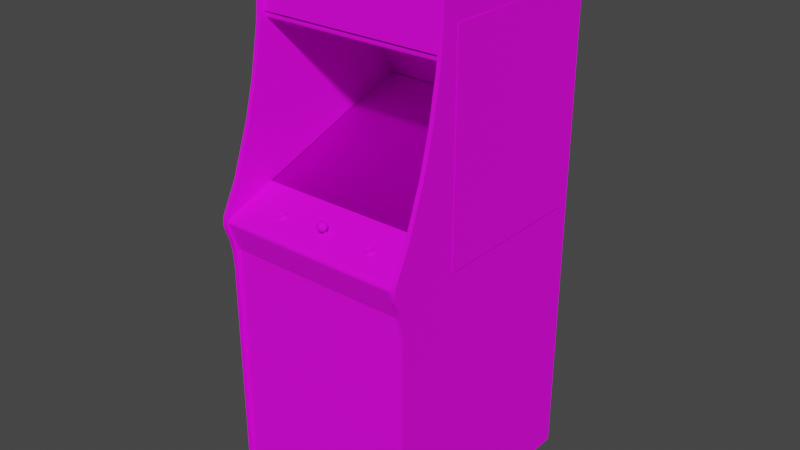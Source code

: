 # Source: bosco.blend  (saved by Blender 2.93.20; exported with 4.5.12 LTS)
import bpy
from mathutils import Matrix  # noqa: F401  (used for matrix-valued properties, if any)

bpy.ops.wm.read_factory_settings(use_empty=True)
scene = bpy.context.scene
scene.name = 'Scene'

# ---- images (referenced by path relative to the original .blend; pixels are not part of the script)
import os
ASSET_DIR = os.environ.get("B2B_ASSET_DIR", "")  # directory of the original .blend (textures are referenced by path, not embedded)
HERE = os.path.dirname(os.path.abspath(__file__))  # packed textures are extracted next to this script under _unpacked/

def load_image(name, relpath, width, height, colorspace="sRGB"):
    """Load a texture the original file referenced (path relative to the .blend, or extracted next to this script)."""
    p = next((c for c in (os.path.join(HERE, relpath), os.path.join(ASSET_DIR, relpath)) if relpath and os.path.exists(c)), "")
    if p:
        img = bpy.data.images.load(p, check_existing=True)
        img.name = name
    else:  # same state as the original file: an image datablock whose file is absent (Cycles renders it pink)
        img = bpy.data.images.new(name, width, height)
        img.source = "FILE"
        img.filepath = "//" + (relpath or name)
    img.colorspace_settings.name = colorspace
    return img
img_boscomarqueemap_tiff = load_image('boscomarqueemap.TIFF', 'boscomarqueemap.TIFF', 1024, 1024, 'sRGB')
img_boscoglassa_tiff = load_image('boscoglassa.TIFF', 'boscoglassa.TIFF', 1024, 1024, 'sRGB')
img_boscobezelmap_tiff = load_image('boscobezelmap.TIFF', 'boscobezelmap.TIFF', 1024, 1024, 'sRGB')
img_boscotexturemap_tiff = load_image('boscotexturemap.TIFF', 'boscotexturemap.TIFF', 1024, 1024, 'sRGB')

# ---- materials (node trees are filled in below, after node groups)
mat_boscomarquee = bpy.data.materials.new('boscomarquee')
mat_boscomarquee.use_transparent_shadow = False
mat_boscomarquee.roughness = 0.8539
mat_boscomarquee.specular_intensity = 0.1765
mat_boscoglass = bpy.data.materials.new('boscoglass')
mat_boscoglass.use_transparent_shadow = False
mat_boscoglass.roughness = 0.8807
mat_boscoglass.specular_intensity = 0.0
mat_boscobezel = bpy.data.materials.new('boscobezel')
mat_boscobezel.use_transparent_shadow = False
mat_boscobezel.roughness = 0.8807
mat_boscobezel.specular_intensity = 0.0
mat_boscotexture = bpy.data.materials.new('boscotexture')
mat_boscotexture.use_transparent_shadow = False
mat_boscotexture.roughness = 0.8539
mat_boscotexture.specular_intensity = 0.1765

# ---- node groups
ng_auto_smooth = bpy.data.node_groups.new('Auto Smooth', 'GeometryNodeTree')
_s = ng_auto_smooth.interface.new_socket(name='Geometry', in_out='OUTPUT', socket_type='NodeSocketGeometry')
_s = ng_auto_smooth.interface.new_socket(name='Geometry', in_out='INPUT', socket_type='NodeSocketGeometry')
_s = ng_auto_smooth.interface.new_socket(name='Angle', in_out='INPUT', socket_type='NodeSocketFloat')
_s.subtype = 'ANGLE'
_s.min_value = 0.0
_s.max_value = 3.142
ng_auto_smooth.is_modifier = True
_N = ng_auto_smooth.nodes; _L = ng_auto_smooth.links
n0 = _N.new('NodeGroupOutput'); n0.name = 'Group Output'; n0.location = (480, -100)
n1 = _N.new('NodeGroupInput'); n1.name = 'Group Input'; n1.location = (-420, -300)
n2 = _N.new('NodeGroupInput'); n2.name = 'Group Input.001'; n2.location = (-60, -100)
n3 = _N.new('GeometryNodeSetShadeSmooth'); n3.name = 'Set Shade Smooth'; n3.location = (120, -100)
n3.domain = 'EDGE'
n4 = _N.new('GeometryNodeSetShadeSmooth'); n4.name = 'Set Shade Smooth.001'; n4.location = (300, -100)
n5 = _N.new('GeometryNodeInputMeshEdgeAngle'); n5.name = 'Edge Angle'; n5.location = (-420, -220)
n6 = _N.new('GeometryNodeInputEdgeSmooth'); n6.name = 'Is Edge Smooth'; n6.location = (-60, -160)
n7 = _N.new('GeometryNodeInputShadeSmooth'); n7.name = 'Is Face Smooth'; n7.location = (-240, -340)
n8 = _N.new('FunctionNodeBooleanMath'); n8.name = 'Boolean Math'; n8.location = (-60, -220)
n9 = _N.new('FunctionNodeCompare'); n9.name = 'Compare'; n9.location = (-240, -180)
n9.operation = 'LESS_EQUAL'
_L.new(n5.outputs[0], n9.inputs[0])
_L.new(n4.outputs[0], n0.inputs[0])
_L.new(n1.outputs[1], n9.inputs[1])
_L.new(n9.outputs[0], n8.inputs[0])
_L.new(n7.outputs[0], n8.inputs[1])
_L.new(n2.outputs[0], n3.inputs[0])
_L.new(n6.outputs[0], n3.inputs[1])
_L.new(n3.outputs[0], n4.inputs[0])
_L.new(n8.outputs[0], n3.inputs[2])
n0.is_active_output = True

# ---- material node trees
mat_boscomarquee.use_nodes = True; mat_boscomarquee.node_tree.nodes.clear()
_N = mat_boscomarquee.node_tree.nodes; _L = mat_boscomarquee.node_tree.links
n0 = _N.new('ShaderNodeBsdfPrincipled'); n0.name = 'Principled BSDF'; n0.location = (10, 300)
n0.distribution = 'GGX'
n0.subsurface_method = 'BURLEY'
n0.inputs[2].default_value = 0.8539
n0.inputs[3].default_value = 1.45
n0.inputs[13].default_value = 0.1765
n0.inputs[27].default_value = (0.0, 0.0, 0.0, 1.0)
n0.inputs[28].default_value = 1.0
n1 = _N.new('ShaderNodeOutputMaterial'); n1.name = 'Material Output'; n1.location = (300, 300)
n2 = _N.new('ShaderNodeTexImage'); n2.name = 'Image Texture'; n2.location = (-300, 600)
n2.image = img_boscomarqueemap_tiff
_L.new(n0.outputs[0], n1.inputs[0])
_L.new(n2.outputs[0], n0.inputs[0])
n1.is_active_output = True
mat_boscoglass.use_nodes = True; mat_boscoglass.node_tree.nodes.clear()
_N = mat_boscoglass.node_tree.nodes; _L = mat_boscoglass.node_tree.links
n0 = _N.new('ShaderNodeBsdfPrincipled'); n0.name = 'Principled BSDF'; n0.location = (10, 300)
n0.distribution = 'GGX'
n0.subsurface_method = 'BURLEY'
n0.inputs[2].default_value = 0.8807
n0.inputs[3].default_value = 1.45
n0.inputs[4].default_value = 0.18
n0.inputs[13].default_value = 0.0
n0.inputs[27].default_value = (0.0, 0.0, 0.0, 1.0)
n0.inputs[28].default_value = 1.0
n1 = _N.new('ShaderNodeOutputMaterial'); n1.name = 'Material Output'; n1.location = (300, 300)
n2 = _N.new('ShaderNodeTexImage'); n2.name = 'Image Texture'; n2.location = (-300, 600)
n2.image = img_boscoglassa_tiff
_L.new(n0.outputs[0], n1.inputs[0])
_L.new(n2.outputs[0], n0.inputs[0])
n1.is_active_output = True
mat_boscobezel.use_nodes = True; mat_boscobezel.node_tree.nodes.clear()
_N = mat_boscobezel.node_tree.nodes; _L = mat_boscobezel.node_tree.links
n0 = _N.new('ShaderNodeBsdfPrincipled'); n0.name = 'Principled BSDF'; n0.location = (10, 300)
n0.distribution = 'GGX'
n0.subsurface_method = 'BURLEY'
n0.inputs[2].default_value = 0.8807
n0.inputs[3].default_value = 1.45
n0.inputs[13].default_value = 0.0
n0.inputs[27].default_value = (0.0, 0.0, 0.0, 1.0)
n0.inputs[28].default_value = 1.0
n1 = _N.new('ShaderNodeOutputMaterial'); n1.name = 'Material Output'; n1.location = (300, 300)
n2 = _N.new('ShaderNodeTexImage'); n2.name = 'Image Texture'; n2.location = (-300, 600)
n2.image = img_boscobezelmap_tiff
_L.new(n0.outputs[0], n1.inputs[0])
_L.new(n2.outputs[0], n0.inputs[0])
n1.is_active_output = True
mat_boscotexture.use_nodes = True; mat_boscotexture.node_tree.nodes.clear()
_N = mat_boscotexture.node_tree.nodes; _L = mat_boscotexture.node_tree.links
n0 = _N.new('ShaderNodeBsdfPrincipled'); n0.name = 'Principled BSDF'; n0.location = (10, 300)
n0.distribution = 'GGX'
n0.subsurface_method = 'BURLEY'
n0.inputs[2].default_value = 0.8539
n0.inputs[3].default_value = 1.45
n0.inputs[13].default_value = 0.1765
n0.inputs[27].default_value = (0.0, 0.0, 0.0, 1.0)
n0.inputs[28].default_value = 1.0
n1 = _N.new('ShaderNodeOutputMaterial'); n1.name = 'Material Output'; n1.location = (300, 300)
n2 = _N.new('ShaderNodeTexImage'); n2.name = 'Image Texture'; n2.location = (-300, 600)
n2.image = img_boscotexturemap_tiff
_L.new(n0.outputs[0], n1.inputs[0])
_L.new(n2.outputs[0], n0.inputs[0])
n1.is_active_output = True

# ---- world
world_world = bpy.data.worlds.new('World'); scene.world = world_world
world_world.use_nodes = True; world_world.node_tree.nodes.clear()
_N = world_world.node_tree.nodes; _L = world_world.node_tree.links
n0 = _N.new('ShaderNodeOutputWorld'); n0.name = 'World Output'; n0.location = (300, 300)
n1 = _N.new('ShaderNodeBackground'); n1.name = 'Background'; n1.location = (10, 300)
n1.inputs[0].default_value = (0.05088, 0.05088, 0.05088, 1.0)
_L.new(n1.outputs[0], n0.inputs[0])
n0.is_active_output = True
world_world.color = (0.05088, 0.05088, 0.05088)
world_world.use_sun_shadow = False
world_world.sun_shadow_jitter_overblur = 0.0

# ---- meshes
me_bosco = bpy.data.meshes.new('bosco')
me_bosco.from_pydata([(-0.04636, 0.4399, 0.01849), (-0.04636, 0.4119, 0.01849), (0.04449, 0.4399, 0.01849), (-0.1399, -0.1511, -0.05413), (0.004382, -0.1496, -0.05231), (0.004382, -0.09673, -0.1839), (-0.1415, -0.1001, -0.1845), (0.004382, -0.0554, -0.3173), (0.1484, -0.05783, -0.3161), (-0.1399, -0.05783, -0.3161), (0.1484, -0.1511, -0.05413), (0.1499, -0.1001, -0.1845), (0.2393, -0.1037, -0.1851), (0.2356, -0.06148, -0.3133), (-0.2268, -0.06148, -0.3133), (0.1448, -0.03413, -0.396), (-0.1363, -0.1836, 0.02456), (0.004382, -0.03201, -0.3993), (-0.2305, -0.1037, -0.1851), (0.2241, -0.03869, -0.3856), (-0.2153, -0.1809, 0.01393), (-0.1363, -0.03413, -0.396), (0.004382, -0.03261, -0.3993), (0.1448, -0.03444, -0.396), (0.2393, -0.1043, -0.1851), (0.2356, -0.1526, -0.05778), (-0.2268, -0.1523, -0.05778), (-0.2305, -0.1043, -0.1851), (-0.2268, -0.06178, -0.3133), (0.1448, -0.1836, 0.02456), (0.004382, -0.1839, 0.0279), (0.004382, -0.1845, 0.0279), (-0.1363, -0.1839, 0.02426), (0.2356, -0.06178, -0.3133), (-0.2268, -0.1526, -0.05778), (-0.2153, -0.03899, -0.3856), (0.1448, -0.1839, 0.02426), (-0.2153, -0.1809, 0.01362), (0.2241, -0.03899, -0.3856), (0.2356, -0.1523, -0.05778), (0.2241, -0.1809, 0.01362), (-0.2153, -0.03869, -0.3856), (-0.1363, -0.03444, -0.396), (0.2241, -0.1809, 0.01393), (0.3043, -0.1788, 0.07166), (0.3043, 0.01752, -0.4826), (-0.3065, 0.01752, -0.4826), (-0.3065, -0.1788, 0.07166), (0.3043, -0.183, 0.07166), (0.3043, 0.01327, -0.4826), (-0.3065, 0.01327, -0.4826), (-0.3065, -0.183, 0.07166), (0.0007354, -0.166, 0.1659), (0.004989, -0.1666, 0.1677), (0.008636, -0.1681, 0.1631), (-0.005342, -0.1681, 0.1716), (-0.003519, -0.1666, 0.1677), (0.00742, -0.1721, 0.1771), (0.01167, -0.1712, 0.1704), (0.006812, -0.1681, 0.1716), (0.0007354, -0.1748, 0.1807), (0.0007354, -0.1803, 0.1826), (0.002862, -0.1669, 0.1719), (0.002255, -0.1675, 0.1734), (0.00347, -0.1684, 0.1747), (0.0007354, -0.1703, 0.1771), (-0.0007839, -0.1675, 0.1734), (0.0007354, -0.1678, 0.1741), (-0.001392, -0.1669, 0.1719), (-0.0007839, -0.1666, 0.1707), (0.0007354, -0.1663, 0.1701), (0.002255, -0.1666, 0.1707), (0.0007354, -0.1666, 0.1722), (0.0007354, -0.187, 0.182), (0.01198, -0.1824, 0.1783), (0.3183, -1.177, 0.209), (-0.3058, -1.177, 0.209), (-0.3068, -1.177, -0.554), (-0.3068, 0.5006, -0.554), (0.3046, -0.2535, 0.1877), (0.3046, -0.01043, -0.4962), (0.3046, 0.3016, 0.0668), (-0.3195, 0.3016, 0.0668), (0.3046, -1.177, -0.5664), (-0.3062, 0.315, 0.03003), (-0.3062, -0.2535, 0.1877), (0.3043, -1.177, -0.554), (0.3046, -1.178, 0.2005), (0.3046, -0.297, 0.2005), (-0.3052, -0.297, 0.2005), (-0.3052, -1.178, 0.2005), (0.3043, 0.5411, 0.02274), (0.3043, 0.5006, -0.554), (-0.3068, 0.5411, 0.02274), (0.321, 0.4071, -0.5269), (0.321, 0.4071, 0.00147), (0.321, -0.2827, 0.00147), (0.321, -0.2827, -0.5269), (-0.3207, 0.4074, 0.0005584), (-0.3207, 0.4074, -0.5278), (-0.3207, -0.2827, -0.5278), (-0.3207, -0.2827, 0.0005584), (0.3046, 0.315, 0.03003), (-0.2998, -1.102, 0.2014), (0.2973, -1.102, 0.2014), (0.2973, -0.7123, 0.2014), (-0.2998, -0.7123, 0.2014), (0.3049, 0.3177, 0.04036), (0.3049, 0.5322, 0.04036), (-0.1892, -0.6883, 0.2014), (0.1949, -0.6883, 0.2014), (0.1949, -0.3796, 0.2014), (-0.1892, -0.3796, 0.2014), (0.3046, 0.3214, -0.3595), (-0.3062, 0.3214, -0.3595), (-0.3062, -0.1727, 0.05981), (0.3046, -0.1727, 0.05981), (-0.3062, -0.01043, -0.4962), (0.01684, -0.1812, 0.1668), (0.01167, -0.1888, 0.1756), (-0.01385, -0.1751, 0.1689), (-0.009596, -0.1715, 0.1592), (-0.01081, -0.1769, 0.1558), (-0.3062, -0.3368, 0.2038), (0.3046, -0.3368, 0.2038), (0.3046, -0.2502, 0.233), (-0.3195, -0.1295, 0.1868), (-0.3195, 0.03332, 0.127), (-0.3058, 0.03332, 0.127), (-0.3058, -0.1295, 0.1868), (-0.3195, 0.5186, -0.5464), (-0.01355, -0.2198, 0.1671), (0.0007354, -0.2216, 0.1725), (0.1499, -0.1994, 0.1531), (0.1618, -0.2052, 0.1552), (-0.1618, -0.1967, 0.1458), (-0.1633, -0.2052, 0.1552), (0.3046, 0.5623, -0.3009), (0.0007354, -0.1924, 0.1774), (0.0007354, -0.19, 0.154), (0.0007354, -0.1821, 0.151), (0.3183, -0.2766, 0.2345), (0.0007354, -0.1915, 0.1583), (-0.002303, -0.1921, 0.1595), (-0.003519, -0.1696, 0.1756), (-0.1752, -0.1994, 0.1531), (-0.1764, -0.204, 0.151), (0.0007354, -0.1754, 0.1516), (0.1499, -0.2022, 0.161), (0.1551, -0.2046, 0.1668), (-0.3195, 0.5019, -0.5664), (0.3046, 0.5186, -0.5464), (0.3183, 0.3919, 0.05829), (0.3183, 0.5262, 0.05525), (0.3046, 0.5262, 0.05525), (-0.3058, 0.3919, 0.05829), (-0.3058, 0.5262, 0.05525), (-0.3195, 0.5262, 0.05525), (-0.3195, 0.3919, 0.05829), (-0.3058, 0.5432, 0.004205), (-0.3058, 0.5435, 0.02882), (0.3049, 0.5432, 0.004205), (-0.01567, -0.1812, 0.1668), (-0.01355, -0.2095, 0.1406), (-0.01932, -0.2146, 0.154), (-0.003519, -0.2146, 0.154), (0.3049, 0.3077, 0.009674), (0.3049, 0.3074, 0.02821), (-0.3058, 0.3074, 0.02821), (-0.3058, 0.3077, 0.009674), (0.02079, -0.2146, 0.154), (0.01471, -0.2095, 0.1406), (0.00347, -0.2137, 0.1513), (0.0007354, -0.2076, 0.1352), (0.0007354, -0.2131, 0.1501), (-0.1706, -0.2095, 0.1659), (-0.1618, -0.2101, 0.1674), (-0.1539, -0.2082, 0.1631), (0.01532, -0.1751, 0.1689), (0.0007354, -0.17, 0.1552), (0.01107, -0.1715, 0.1592), (0.01228, -0.1769, 0.1558), (0.3183, -0.3927, 0.2093), (-0.3058, -0.3058, 0.2218), (-0.3058, -0.2766, 0.2345), (-0.3195, -0.2766, 0.2345), (0.3046, -0.2493, 0.2406), (0.3046, -0.2766, 0.2345), (0.1706, -0.1982, 0.1497), (0.1733, -0.2009, 0.157), (0.1745, -0.2055, 0.1552), (0.1517, -0.214, 0.1698), (0.1645, -0.2149, 0.1719), (0.1636, -0.2101, 0.1674), (-0.009596, -0.1788, 0.1786), (-0.01081, -0.1851, 0.1774), (-0.1509, -0.2055, 0.1552), (-0.1494, -0.2125, 0.1655), (-0.1539, -0.2025, 0.1473), (-0.1618, -0.2009, 0.1431), (0.3183, 0.5371, -0.4996), (0.3046, 0.5371, -0.4996), (0.3183, 0.5623, -0.3009), (-0.3058, 0.5371, -0.4996), (-0.3195, 0.5371, -0.4996), (-0.3058, 0.5623, -0.3009), (0.3183, 0.5635, -0.1189), (-0.3058, 0.535, 0.05464), (0.3183, 0.03332, 0.127), (-0.3195, 0.1521, 0.09506), (-0.3058, 0.1521, 0.09506), (0.1803, -0.2082, 0.1543), (0.1758, -0.204, 0.1428), (0.1712, -0.2025, 0.1473), (0.1636, -0.2009, 0.1431), (0.1548, -0.2016, 0.1446), (0.1551, -0.197, 0.1473), (0.01076, -0.1836, 0.1549), (0.3046, 0.5635, -0.1189), (0.3046, 0.5435, 0.04948), (0.3183, 0.5435, 0.04948), (-0.3195, 0.5635, -0.1189), (-0.3195, 0.549, 0.04279), (0.3183, 0.3016, 0.0668), (0.3046, 0.3919, 0.05829), (-0.009292, -0.1909, 0.1738), (-0.01355, -0.1873, 0.1643), (-0.005342, -0.1909, 0.1564), (0.1432, -0.2061, 0.1482), (0.1432, -0.2107, 0.1604), (0.149, -0.207, 0.1595), (0.1548, -0.2095, 0.1659), (0.1645, -0.2019, 0.1367), (0.1517, -0.2025, 0.1388), (0.149, -0.204, 0.151), (-0.1494, -0.204, 0.1428), (-0.1606, -0.2019, 0.1367), (-0.1706, -0.2016, 0.1446), (-0.1734, -0.2025, 0.1388), (-0.1752, -0.2022, 0.161), (-0.003519, -0.193, 0.1622), (-0.008076, -0.193, 0.1622), (0.01471, -0.2198, 0.1671), (0.01046, -0.1769, 0.1786), (0.004685, -0.2146, 0.154), (0.00347, -0.1921, 0.1595), (0.3183, 0.5581, -0.04654), (-0.3058, 0.5581, -0.04654), (0.01471, -0.1873, 0.1643), (0.1712, -0.2082, 0.1631), (0.1758, -0.2125, 0.1655), (0.008939, -0.1933, 0.171), (0.3046, -0.3465, 0.2136), (0.3183, -0.3465, 0.2136), (-0.3195, -0.3465, 0.2136), (-0.3195, -0.3058, 0.2218), (-0.1764, -0.207, 0.1595), (0.1706, -0.2034, 0.1643), (-0.009292, -0.1836, 0.1549), (-0.3195, -1.177, 0.209), (0.3046, -1.177, 0.209), (-0.3062, -0.2356, 0.2248), (-0.3062, -0.2411, 0.2306), (0.3046, -0.2411, 0.2306), (-0.3058, -0.2231, 0.2351), (0.3183, -0.2231, 0.2351), (0.3183, -0.1295, 0.1868), (0.3046, -0.1295, 0.1868), (-0.002303, -0.2155, 0.1567), (-0.1734, -0.214, 0.1698), (-0.1548, -0.2034, 0.1643), (-0.1518, -0.2009, 0.157), (-0.17, -0.2046, 0.1668), (-0.1618, -0.2049, 0.1683), (-0.3195, 0.5538, -0.4251), (-0.3195, 0.5581, -0.04654), (-0.3195, 0.5526, 0.03125), (0.3046, 0.5581, -0.04654), (0.3046, -0.2231, 0.2351), (-0.3195, -0.2231, 0.2351), (-0.1448, -0.2082, 0.1543), (-0.3058, -0.3465, 0.2136), (-0.3058, -0.3927, 0.2093), (0.006812, -0.1952, 0.168), (0.006812, -0.1909, 0.1564), (-0.005342, -0.1952, 0.168), (-0.002303, -0.1943, 0.1649), (0.0007354, -0.1946, 0.1659), (0.3183, -1.177, -0.5664), (-0.3058, -1.177, -0.5664), (-0.3195, -1.177, -0.5664), (0.0007354, -0.2161, 0.1576), (-0.3058, -0.2493, 0.2406), (0.3183, -0.2493, 0.2406), (-0.1548, -0.1982, 0.1497), (0.1633, -0.1967, 0.1458), (-0.1606, -0.2149, 0.1719), (-0.1819, -0.2061, 0.1482), (-0.1819, -0.2107, 0.1604), (-0.3195, 0.5623, -0.3009), (0.3046, 0.5538, -0.4251), (0.1633, -0.2049, 0.1683), (-0.17, -0.197, 0.1473), (0.3183, 0.1521, 0.09506), (0.3046, 0.1521, 0.09506), (0.3046, 0.03332, 0.127), (0.004685, -0.193, 0.1622), (0.00347, -0.1943, 0.1649), (0.00347, -0.2155, 0.1567), (-0.3058, 0.3016, 0.0668), (0.3183, 0.5538, -0.4251), (-0.3058, 0.5538, -0.4251), (0.3046, 0.5061, -0.5652), (0.3046, 0.5128, -0.557), (-0.3058, 0.5128, -0.557), (-0.3195, -0.2493, 0.2406), (0.3046, -0.3058, 0.2218), (-0.3058, 0.5061, -0.5652), (0.3183, 0.5061, -0.5652), (0.3183, 0.5128, -0.557), (0.3049, 0.3098, 0.03702), (-0.3058, 0.3177, 0.04036), (0.3046, 0.549, 0.04279), (0.3046, 0.5526, 0.03125), (0.3046, -0.3927, 0.2093), (-0.3195, -0.3927, 0.2093), (-0.3058, 0.5526, 0.03125), (-0.3062, -0.2502, 0.233), (0.0007354, -0.1961, 0.1701), (0.3183, -0.3058, 0.2218), (-0.002303, -0.2137, 0.1513), (-0.007165, -0.1681, 0.1631), (0.0007354, -0.1672, 0.1601), (-0.01051, -0.1709, 0.1704), (0.3049, 0.5435, 0.02882), (-0.3058, 0.5414, 0.03884), (-0.3058, 0.5322, 0.04036), (-0.3195, 0.5435, 0.04948), (0.3046, 0.535, 0.05464), (-0.007165, -0.1739, 0.1777), (-0.3058, 0.3098, 0.03702), (0.3183, 0.549, 0.04279), (-0.3058, 0.5435, 0.04948), (-0.3058, 0.549, 0.04279), (0.3183, 0.5186, -0.5464), (-0.3195, 0.5128, -0.557), (-0.3058, 0.5186, -0.5464), (-0.3058, 0.5019, -0.5664), (0.3049, 0.5414, 0.03884), (0.009243, -0.193, 0.1622), (0.3183, 0.5019, -0.5664), (0.3046, 0.5019, -0.5664), (-0.3195, 0.5061, -0.5652), (0.3183, 0.5526, 0.03125), (-0.3195, 0.535, 0.05464), (0.3046, -0.2356, 0.2248), (0.3046, -0.2313, 0.2151), (-0.3062, -0.2313, 0.2151), (-0.3058, 0.5635, -0.1189), (0.3183, 0.535, 0.05464), (-0.3065, 0.3323, 0.04705), (0.3046, 0.3323, 0.04705), (0.3046, 0.5195, 0.04705), (-0.3065, 0.5195, 0.04705)], [], [(0, 1, 2), (11, 5, 4, 10), (5, 11, 8, 7), (244, 172, 245, 306), (7, 9, 6, 5), (6, 18, 26, 3), (9, 14, 18, 6), (143, 142, 174, 330), (178, 243, 74, 118), (3, 26, 20, 16), (295, 188, 213, 214), (10, 4, 30, 29), (172, 174, 142, 245), (308, 244, 306, 307), (15, 17, 7, 8), (14, 9, 21, 41), (19, 15, 8, 13), (5, 6, 3, 4), (18, 14, 28, 27), (26, 18, 27, 34), (256, 146, 297, 298), (29, 30, 31), (32, 31, 30), (14, 41, 35, 28), (20, 26, 34), (339, 60, 65, 144), (230, 234, 228, 229), (43, 29, 36), (31, 36, 29), (30, 16, 32), (37, 32, 16), (42, 35, 41, 21), (40, 25, 39), (268, 291, 287, 286), (17, 15, 23, 22), (39, 43, 40), (36, 40, 43), (34, 37, 20), (16, 20, 37), (204, 274, 311, 203), (200, 344, 151, 201), (328, 283, 251, 138), (237, 199, 236, 238), (57, 58, 59), (333, 339, 144, 55), (54, 332, 52, 53), (12, 39, 25, 24), (62, 63, 64), (65, 64, 63), (66, 67, 72), (67, 63, 72), (68, 66, 72), (69, 68, 72), (70, 69, 72), (71, 70, 72), (62, 71, 72), (63, 62, 72), (243, 57, 60, 61), (350, 182, 75), (351, 260, 324), (347, 282, 76), (150, 259, 325), (323, 322, 341, 353), (262, 327, 125, 263), (350, 223, 303), (351, 304, 81), (347, 309, 210), (150, 209, 82), (150, 290, 259), (347, 76, 289), (351, 83, 260), (350, 75, 288), (105, 106, 103, 104), (78, 93, 91, 92), (303, 223, 81, 304), (100, 101, 98, 99), (252, 324, 182, 253), (124, 125, 327, 123), (210, 309, 82, 209), (168, 169, 166, 167), (267, 278, 265, 266), (347, 289, 290, 150), (195, 73, 61, 194), (141, 293, 186, 187), (150, 126, 127), (347, 128, 129), (351, 267, 305), (350, 208, 266), (157, 204, 130), (203, 311, 156), (154, 201, 151), (200, 310, 153), (240, 286, 285, 241), (216, 133, 134), (135, 302, 136), (154, 312, 351, 224), (21, 17, 22, 42), (39, 10, 29, 43), (202, 310, 300, 137), (139, 227, 258, 140), (347, 184, 183), (150, 185, 315), (350, 141, 329), (351, 187, 186), (17, 21, 9, 7), (10, 39, 12, 11), (283, 349, 248, 251), (332, 331, 56, 52), (148, 133, 234, 230), (181, 147, 179, 180), (148, 149, 134), (218, 277, 246, 206), (50, 51, 48, 49), (337, 354, 207, 342), (224, 81, 223, 152), (206, 202, 137, 218), (157, 352, 150, 158), (279, 315, 292, 264), (347, 317, 156, 155), (46, 47, 44, 45), (172, 244, 170, 171), (108, 348, 335, 336), (174, 172, 171, 173), (307, 306, 349, 283), (216, 295, 214, 215), (230, 231, 149, 148), (60, 339, 194, 61), (270, 273, 176, 177), (205, 311, 274, 299), (184, 292, 315, 185), (346, 314, 345, 130), (89, 90, 87, 88), (351, 312, 318, 350), (356, 116, 115, 357), (150, 352, 317, 347), (260, 83, 288, 75), (193, 249, 257, 301), (189, 257, 249, 190), (269, 296, 176, 175), (333, 331, 121, 120), (226, 225, 195, 162), (214, 213, 212, 232), (190, 213, 188, 189), (334, 161, 159, 160), (113, 102, 84, 114), (202, 206, 153), (254, 325, 282, 281), (205, 358, 156), (342, 343, 222, 337), (201, 300, 310, 200), (156, 207, 354, 157), (24, 33, 13, 12), (272, 239, 256, 175), (154, 218, 137), (111, 112, 109, 110), (157, 221, 299), (276, 222, 343, 326), (178, 180, 54, 58), (332, 54, 180, 179), (193, 231, 191, 192), (331, 333, 55, 56), (33, 38, 19, 13), (249, 193, 192, 250), (145, 239, 136), (291, 268, 131, 132), (71, 62, 59, 53), (118, 74, 119, 248), (206, 246, 153), (253, 329, 316, 252), (247, 326, 156), (203, 346, 130, 204), (350, 318, 153, 152), (135, 294, 198, 199), (138, 225, 285, 328), (181, 118, 248, 217), (213, 190, 211, 212), (67, 66, 144, 65), (351, 252, 316), (167, 320, 340, 168), (150, 254, 255), (263, 355, 261, 262), (189, 188, 134), (301, 257, 134), (74, 243, 61, 73), (185, 255, 183, 184), (209, 127, 128, 210), (304, 305, 208, 303), (347, 129, 264), (362, 363, 360, 361), (350, 266, 265), (324, 260, 75, 182), (244, 308, 242, 170), (165, 330, 163, 164), (330, 174, 173, 163), (346, 203, 156), (344, 200, 153), (250, 211, 190, 249), (270, 271, 136), (272, 273, 136), (157, 274, 204), (154, 300, 201), (157, 276, 275), (154, 277, 218), (351, 278, 267), (150, 279, 126), (241, 227, 143, 240), (347, 281, 282), (350, 288, 83, 351), (350, 253, 182), (160, 335, 348, 334), (287, 307, 283, 328), (268, 165, 164, 131), (259, 290, 289, 76), (142, 143, 227, 139), (73, 138, 119, 74), (177, 176, 296, 197), (175, 256, 298, 269), (198, 196, 280, 235), (347, 264, 292), (278, 186, 293, 265), (350, 265, 293), (325, 259, 76, 282), (215, 234, 133, 216), (271, 294, 136), (11, 12, 13, 8), (188, 295, 134), (197, 280, 196, 177), (231, 230, 229, 191), (243, 178, 58, 57), (157, 299, 274), (266, 208, 305, 267), (154, 137, 300), (126, 279, 264, 129), (302, 135, 199, 237), (180, 178, 118, 181), (294, 271, 196, 198), (146, 256, 239, 145), (145, 302, 237, 146), (273, 272, 175, 176), (194, 120, 162, 195), (350, 303, 208), (357, 261, 355, 356), (347, 210, 128), (320, 107, 321, 340), (248, 119, 251), (138, 251, 119), (150, 127, 209), (351, 305, 304), (165, 268, 286, 240), (347, 155, 309), (129, 128, 127, 126), (350, 152, 223), (114, 117, 80, 113), (306, 245, 284, 349), (139, 284, 245, 142), (308, 291, 132, 242), (310, 202, 153), (311, 205, 156), (215, 214, 232, 233), (234, 215, 233, 228), (57, 65, 60), (154, 313, 312), (314, 317, 352, 345), (157, 345, 352), (158, 82, 309, 155), (351, 186, 278), (150, 315, 279), (177, 196, 271, 270), (291, 308, 307, 287), (122, 162, 120, 121), (351, 316, 187), (150, 255, 185), (353, 341, 153), (117, 85, 79, 80), (150, 82, 158), (351, 81, 224), (317, 314, 156), (318, 319, 153), (347, 292, 184), (350, 293, 141), (273, 270, 136), (257, 189, 134), (294, 135, 136), (149, 301, 134), (295, 216, 134), (239, 272, 136), (302, 145, 136), (133, 148, 134), (154, 322, 323), (351, 324, 252), (150, 325, 254), (326, 343, 156), (275, 276, 326, 247), (122, 147, 140, 258), (217, 140, 147, 181), (73, 195, 225, 138), (258, 226, 162, 122), (121, 179, 147, 122), (247, 358, 221, 275), (66, 68, 55, 144), (120, 194, 339, 333), (347, 183, 281), (350, 329, 253), (238, 297, 146, 237), (226, 258, 227, 241), (16, 30, 4, 3), (349, 284, 217, 248), (179, 121, 331, 332), (241, 285, 225, 226), (140, 217, 284, 139), (277, 323, 353, 246), (199, 198, 235, 236), (336, 321, 107, 108), (157, 337, 222), (154, 219, 322), (96, 97, 94, 95), (341, 220, 153), (343, 342, 156), (157, 222, 276), (59, 64, 57), (65, 57, 64), (301, 149, 231, 193), (15, 19, 38, 23), (330, 165, 240, 143), (154, 151, 313), (154, 224, 152, 153), (157, 130, 345), (344, 319, 313, 151), (319, 344, 153), (358, 205, 299, 221), (314, 346, 156), (63, 67, 65), (69, 70, 52, 56), (58, 54, 53, 59), (70, 71, 53, 52), (286, 287, 328, 285), (68, 69, 56, 55), (157, 158, 155, 156), (64, 59, 62), (246, 353, 153), (281, 183, 255, 254), (157, 275, 221), (219, 338, 359, 220), (157, 354, 337), (92, 86, 77, 78), (187, 316, 329, 141), (358, 247, 156), (154, 338, 219), (220, 341, 322, 219), (154, 323, 277), (342, 207, 156), (220, 359, 153), (319, 318, 312, 313), (153, 359, 338, 154)])
me_bosco.polygons.foreach_set('use_smooth', [True] * 354)
me_bosco.polygons.foreach_set('material_index', [0, 0, 0, 3, 0, 0, 0, 3, 3, 0, 3, 0, 3, 3, 0, 0, 0, 0, 0, 0, 3, 0, 0, 0, 0, 3, 3, 0, 0, 0, 0, 0, 0, 3, 0, 0, 0, 0, 0, 3, 3, 3, 3, 3, 3, 3, 0, 3, 3, 3, 3, 3, 3, 3, 3, 3, 3, 3, 3, 3, 3, 3, 3, 3, 3, 3, 3, 3, 3, 3, 3, 3, 3, 3, 3, 3, 3, 3, 3, 3, 3, 3, 3, 3, 3, 3, 3, 3, 3, 3, 3, 3, 3, 3, 3, 3, 0, 0, 3, 3, 3, 3, 3, 3, 0, 0, 3, 3, 3, 3, 3, 3, 2, 3, 3, 3, 3, 3, 3, 1, 3, 3, 3, 3, 3, 3, 3, 3, 3, 3, 3, 3, 3, 3, 3, 3, 3, 3, 3, 3, 3, 3, 3, 3, 3, 3, 3, 3, 3, 3, 3, 0, 3, 3, 3, 3, 3, 3, 3, 3, 3, 0, 3, 3, 3, 3, 3, 3, 3, 3, 3, 3, 3, 3, 3, 3, 3, 3, 3, 3, 3, 3, 3, 3, 3, 3, 3, 3, 0, 3, 3, 3, 3, 3, 3, 3, 3, 3, 3, 3, 3, 3, 3, 3, 3, 3, 3, 3, 3, 3, 3, 3, 3, 3, 3, 3, 3, 3, 3, 3, 3, 3, 3, 3, 0, 3, 3, 3, 3, 3, 3, 3, 3, 3, 3, 3, 3, 3, 3, 3, 3, 3, 3, 3, 3, 3, 3, 3, 3, 3, 3, 3, 3, 3, 3, 3, 3, 3, 3, 3, 3, 3, 3, 3, 3, 3, 3, 3, 3, 3, 3, 3, 3, 3, 3, 3, 3, 3, 3, 3, 3, 3, 3, 3, 3, 3, 3, 3, 3, 3, 3, 3, 3, 3, 3, 3, 3, 3, 3, 3, 3, 3, 3, 3, 3, 0, 3, 3, 3, 3, 3, 3, 3, 3, 3, 3, 3, 3, 3, 3, 3, 3, 0, 3, 3, 3, 3, 3, 3, 3, 3, 3, 3, 3, 3, 3, 3, 3, 3, 3, 3, 3, 3, 3, 3, 3, 3, 3, 3, 3, 3, 3, 3, 3])
_uv = me_bosco.uv_layers.new(name='UVMap')
_uv.uv.foreach_set('vector', [-0.000458, 1.0, -0.000458, -0.000458, 1.0, 1.0, 0.7778, 0.5, 0.5, 0.5, 0.5, 0.2222, 0.7753, 0.2247, 0.5, 0.5, 0.7778, 0.5, 0.7753, 0.7753, 0.5, 0.7778, 0.8028, 0.2097, 0.8028, 0.2097, 0.8028, 0.2097, 0.8028, 0.2097, 0.5, 0.7778, 0.2247, 0.7753, 0.2222, 0.5, 0.5, 0.5, 0.2222, 0.5, 0.05209, 0.5, 0.0596, 0.2323, 0.2247, 0.2247, 0.2247, 0.7753, 0.0596, 0.7677, 0.05209, 0.5, 0.2222, 0.5, 0.8028, 0.2097, 0.8028, 0.2097, 0.8028, 0.2097, 0.8028, 0.2097, 0.5651, 0.09213, 0.5651, 0.09213, 0.5651, 0.09213, 0.5651, 0.09213, 0.2247, 0.2247, 0.0596, 0.2323, 0.07961, 0.07961, 0.2323, 0.0596, 0.5851, 0.09463, 0.6076, 0.08212, 0.6101, 0.08712, 0.5876, 0.09963, 0.7753, 0.2247, 0.5, 0.2222, 0.5, 0.05209, 0.7677, 0.0596, 0.8028, 0.2097, 0.8028, 0.2097, 0.8028, 0.2097, 0.8028, 0.2097, 0.8028, 0.2097, 0.8028, 0.2097, 0.8028, 0.2097, 0.8028, 0.2097, 0.7677, 0.9404, 0.5, 0.9479, 0.5, 0.7778, 0.7753, 0.7753, 0.0596, 0.7677, 0.2247, 0.7753, 0.2323, 0.9404, 0.07961, 0.9204, 0.9204, 0.9204, 0.7677, 0.9404, 0.7753, 0.7753, 0.9404, 0.7677, 0.5, 0.5, 0.2222, 0.5, 0.2247, 0.2247, 0.5, 0.2222, 0.05209, 0.5, 0.0596, 0.7677, 0.0596, 0.7677, 0.05209, 0.5, 0.0596, 0.2323, 0.05209, 0.5, 0.05209, 0.5, 0.0596, 0.2323, 0.5425, 0.04709, 0.5425, 0.07461, 0.525, 0.08212, 0.525, 0.04208, 0.7677, 0.0596, 0.5, 0.05209, 0.5, 0.05209, 0.2323, 0.0596, 0.5, 0.05209, 0.5, 0.05209, 0.0596, 0.7677, 0.07961, 0.9204, 0.07961, 0.9204, 0.0596, 0.7677, 0.07961, 0.07961, 0.0596, 0.2323, 0.0596, 0.2323, 0.5651, 0.09213, 0.5651, 0.09213, 0.5651, 0.09213, 0.5651, 0.09213, 0.5425, 0.04709, 0.5425, 0.07461, 0.525, 0.08212, 0.525, 0.04208, 0.9204, 0.07961, 0.7677, 0.0596, 0.7677, 0.0596, 0.5, 0.05209, 0.7677, 0.0596, 0.7677, 0.0596, 0.5, 0.05209, 0.2323, 0.0596, 0.2323, 0.0596, 0.07961, 0.07961, 0.2323, 0.0596, 0.2323, 0.0596, 0.2323, 0.9404, 0.07961, 0.9204, 0.07961, 0.9204, 0.2323, 0.9404, 0.9204, 0.07961, 0.9404, 0.2323, 0.9404, 0.2323, 0.8028, 0.2097, 0.8028, 0.2097, 0.8028, 0.2097, 0.8028, 0.2097, 0.5, 0.9479, 0.7677, 0.9404, 0.7677, 0.9404, 0.5, 0.9479, 0.9404, 0.2323, 0.9204, 0.07961, 0.9204, 0.07961, 0.7677, 0.0596, 0.9204, 0.07961, 0.9204, 0.07961, 0.0596, 0.2323, 0.07961, 0.07961, 0.07961, 0.07961, 0.2323, 0.0596, 0.07961, 0.07961, 0.07961, 0.07961, 0.5175, 0.1197, 0.5175, 0.1197, 0.5175, 0.1197, 0.5175, 0.1197, 0.5175, 0.1197, 0.5175, 0.1197, 0.5175, 0.1197, 0.5175, 0.1197, 0.5651, 0.09213, 0.5651, 0.09213, 0.5651, 0.09213, 0.5651, 0.09213, 0.5601, 0.09463, 0.5876, 0.09963, 0.5901, 0.1197, 0.55, 0.1121, 0.5651, 0.09213, 0.5651, 0.09213, 0.5651, 0.09213, 0.5651, 0.09213, 0.5651, 0.09213, 0.5651, 0.09213, 0.5651, 0.09213, 0.5651, 0.09213, 0.5651, 0.09213, 0.5651, 0.09213, 0.5651, 0.09213, 0.9479, 0.5, 0.9404, 0.2323, 0.9404, 0.2323, 0.9479, 0.5, 0.5651, 0.09213, 0.5651, 0.09213, 0.5651, 0.09213, 0.5651, 0.09213, 0.5651, 0.09213, 0.5651, 0.09213, 0.5651, 0.09213, 0.5651, 0.09213, 0.5651, 0.09213, 0.5651, 0.09213, 0.5651, 0.09213, 0.5651, 0.09213, 0.5651, 0.09213, 0.5651, 0.09213, 0.5651, 0.09213, 0.5651, 0.09213, 0.5651, 0.09213, 0.5651, 0.09213, 0.5651, 0.09213, 0.5651, 0.09213, 0.5651, 0.09213, 0.5651, 0.09213, 0.5651, 0.09213, 0.5651, 0.09213, 0.5651, 0.09213, 0.5651, 0.09213, 0.5651, 0.09213, 0.5651, 0.09213, 0.5651, 0.09213, 0.5651, 0.09213, 0.5651, 0.09213, 0.5651, 0.09213, 0.5651, 0.09213, 0.5651, 0.09213, 0.6226, 0.1722, 0.6226, 0.1697, 0.6201, 0.1697, 0.53, 0.1121, 0.5325, 0.1121, 0.5325, 0.1121, 0.5375, 0.1121, 0.5375, 0.1121, 0.5375, 0.1121, 0.6251, 0.998, 0.6226, 0.9955, 0.6251, 0.9955, 0.5175, 0.1197, 0.5175, 0.1197, 0.5175, 0.1197, 0.5175, 0.1197, 0.7402, 1.0, 0.7277, 1.0, 0.7277, 0.2873, 0.7402, 0.2873, 0.6226, 0.1722, 0.6226, 0.1697, 0.6226, 0.1697, 0.53, 0.1121, 0.5325, 0.1121, 0.5325, 0.1121, 0.5375, 0.1121, 0.5375, 0.1121, 0.5375, 0.1121, 0.6251, 0.998, 0.6251, 0.9955, 0.6251, 0.9955, 0.6251, 0.998, 0.6226, 0.998, 0.6226, 0.9955, 0.5375, 0.1121, 0.5375, 0.1121, 0.5375, 0.1121, 0.53, 0.1121, 0.5325, 0.1121, 0.5325, 0.1121, 0.6226, 0.1722, 0.6201, 0.1697, 0.6201, 0.1722, 0.5726, 0.998, 0.002044, 0.998, 0.002044, 0.6852, 0.5726, 0.6852, 0.5275, 0.01956, 0.5275, 0.01956, 0.5275, 0.01956, 0.5275, 0.01956, 0.5175, 0.1197, 0.5175, 0.1197, 0.5175, 0.1197, 0.5175, 0.1197, 0.002044, 0.002044, 0.4625, 0.002044, 0.4625, 0.6777, 0.002044, 0.6777, 0.5175, 0.1197, 0.5175, 0.1197, 0.5175, 0.1197, 0.5175, 0.1197, 0.6626, 0.2873, 0.7277, 0.2873, 0.7277, 1.0, 0.6626, 1.0, 0.5175, 0.1197, 0.5175, 0.1197, 0.5175, 0.1197, 0.5175, 0.1197, 0.52, 0.09213, 0.52, 0.09213, 0.5225, 0.09213, 0.5225, 0.09213, 0.5175, 0.1197, 0.5175, 0.1197, 0.5175, 0.1197, 0.5175, 0.1197, 0.5175, 0.1197, 0.5175, 0.1197, 0.5175, 0.1197, 0.5175, 0.1197, 0.5651, 0.09213, 0.5651, 0.09213, 0.5651, 0.09213, 0.5651, 0.09213, 0.5175, 0.1197, 0.5175, 0.1197, 0.5175, 0.1197, 0.5175, 0.1197, 0.6251, 0.998, 0.6251, 0.9955, 0.6251, 0.9955, 0.5375, 0.1121, 0.5375, 0.1121, 0.5375, 0.1121, 0.53, 0.1121, 0.5325, 0.1121, 0.5325, 0.1121, 0.6226, 0.1722, 0.6226, 0.1697, 0.6226, 0.1697, 0.6251, 0.9955, 0.6251, 0.998, 0.6251, 0.998, 0.5375, 0.1121, 0.5375, 0.1121, 0.5375, 0.1121, 0.53, 0.1121, 0.53, 0.1121, 0.53, 0.1121, 0.6226, 0.1722, 0.6226, 0.1722, 0.6226, 0.1697, 0.1647, 0.7252, 0.1947, 0.7252, 0.1146, 0.7252, 0.05209, 0.7252, 0.5601, 0.08963, 0.545, 0.06961, 0.5801, 0.0621, 0.5851, 0.09463, 0.5601, 0.08963, 0.5801, 0.0621, 0.53, 0.1121, 0.53, 0.1121, 0.53, 0.1121, 0.53, 0.1121, 0.2323, 0.9404, 0.5, 0.9479, 0.5, 0.9479, 0.2323, 0.9404, 0.9404, 0.2323, 0.7753, 0.2247, 0.7677, 0.0596, 0.9204, 0.07961, 0.5175, 0.1197, 0.5175, 0.1197, 0.5175, 0.1197, 0.5175, 0.1197, 0.5651, 0.09213, 0.5651, 0.09213, 0.5651, 0.09213, 0.5651, 0.09213, 0.5375, 0.1121, 0.5375, 0.1121, 0.5375, 0.1121, 0.6251, 0.998, 0.6251, 0.9955, 0.6251, 0.9955, 0.6226, 0.1722, 0.6226, 0.1697, 0.6226, 0.1697, 0.53, 0.1121, 0.5325, 0.1121, 0.5325, 0.1121, 0.5, 0.9479, 0.2323, 0.9404, 0.2247, 0.7753, 0.5, 0.7778, 0.7753, 0.2247, 0.9404, 0.2323, 0.9479, 0.5, 0.7778, 0.5, 0.5651, 0.09213, 0.5651, 0.09213, 0.5651, 0.09213, 0.5651, 0.09213, 0.5651, 0.09213, 0.5651, 0.09213, 0.5651, 0.09213, 0.5651, 0.09213, 0.545, 0.04458, 0.545, 0.06961, 0.5425, 0.07461, 0.5425, 0.04709, 0.5651, 0.09213, 0.5651, 0.09213, 0.5651, 0.09213, 0.5651, 0.09213, 0.545, 0.04458, 0.5601, 0.02707, 0.5801, 0.0621, 0.5175, 0.1197, 0.5175, 0.1197, 0.5175, 0.1197, 0.5175, 0.1197, 1.0, 1.0, -0.000458, 1.0, -0.000458, -0.000458, 1.0, -0.000458, 0.5175, 0.1197, 0.5175, 0.1197, 0.5175, 0.1197, 0.5175, 0.1197, 0.5175, 0.1197, 0.5175, 0.1197, 0.5175, 0.1197, 0.5175, 0.1197, 0.5175, 0.1197, 0.5175, 0.1197, 0.5175, 0.1197, 0.5175, 0.1197, 0.6251, 0.9955, 0.6251, 0.998, 0.6251, 0.998, 0.6251, 0.9955, 0.5175, 0.1197, 0.5175, 0.1197, 0.5175, 0.1197, 0.5175, 0.1197, 0.5375, 0.1121, 0.5375, 0.1121, 0.5375, 0.1121, 0.5375, 0.1121, 1.0, 1.0, -0.000458, 1.0, -0.000458, -0.000458, 1.0, -0.000458, 0.8028, 0.2097, 0.8028, 0.2097, 0.8028, 0.2097, 0.8028, 0.2097, 0.505, 0.1522, 0.505, 0.1422, 0.6326, 0.1422, 0.6326, 0.1522, 0.8028, 0.2097, 0.8028, 0.2097, 0.8028, 0.2097, 0.8028, 0.2097, 0.3424, 0.7252, 0.3724, 0.7252, 0.485, 0.7252, 0.4224, 0.7252, 0.5601, 0.08963, 0.5851, 0.09463, 0.5876, 0.09963, 0.5601, 0.09463, 0.5425, 0.04709, 0.5601, 0.02707, 0.5601, 0.02707, 0.545, 0.04458, 0.5651, 0.09213, 0.5651, 0.09213, 0.5651, 0.09213, 0.5651, 0.09213, 0.6076, 0.03457, 0.5851, 0.02206, 0.5876, 0.02206, 0.6101, 0.03457, 0.5175, 0.1197, 0.5175, 0.1197, 0.5175, 0.1197, 0.5175, 0.1197, 0.5175, 0.1197, 0.5175, 0.1197, 0.5175, 0.1197, 0.5175, 0.1197, 0.5175, 0.1197, 0.5175, 0.1197, 0.5175, 0.1197, 0.5175, 0.1197, 0.5375, 0.007049, 0.5375, 0.007049, 0.5375, 0.007049, 0.5375, 0.007049, 0.5175, 0.1197, 0.5175, 0.1197, 0.5175, 0.1197, 0.5175, 0.1197, 0.7652, 0.2873, 0.998, 0.2873, 1.0, 1.0, 0.7652, 1.0, 0.5175, 0.1197, 0.5175, 0.1197, 0.5175, 0.1197, 0.5175, 0.1197, 0.1672, 1.0, -0.000458, 1.0, -0.000458, -0.000458, 0.1672, -0.000458, 0.5876, 0.02206, 0.6101, 0.03457, 0.6076, 0.03457, 0.5851, 0.02206, 0.6176, 0.05709, 0.6076, 0.03457, 0.6101, 0.03457, 0.6201, 0.0621, 0.55, 0.01205, 0.5901, 0.007049, 0.5876, 0.02206, 0.5601, 0.02707, 0.5651, 0.09213, 0.5651, 0.09213, 0.5651, 0.09213, 0.5651, 0.09213, 0.5651, 0.09213, 0.5651, 0.09213, 0.5651, 0.09213, 0.5651, 0.09213, 0.5876, 0.09963, 0.6101, 0.08712, 0.6251, 0.09963, 0.5901, 0.1197, 0.6201, 0.0621, 0.6101, 0.08712, 0.6076, 0.08212, 0.6176, 0.05709, 0.5225, 0.09213, 0.5225, 0.09213, 0.52, 0.09213, 0.52, 0.09213, 0.5325, 0.1121, 0.5325, 0.1121, 0.5325, 0.1121, 0.5325, 0.1121, 0.6226, 0.1722, 0.6226, 0.1697, 0.6226, 0.1697, 0.5175, 0.1197, 0.5175, 0.1197, 0.5175, 0.1197, 0.5175, 0.1197, 0.5375, 0.1121, 0.5375, 0.1121, 0.5375, 0.1121, 0.5175, 0.1197, 0.5175, 0.1197, 0.5175, 0.1197, 0.5175, 0.1197, 0.5175, 0.1197, 0.5175, 0.1197, 0.5175, 0.1197, 0.5175, 0.1197, 0.5175, 0.1197, 0.5175, 0.1197, 0.5175, 0.1197, 0.5175, 0.1197, 0.9479, 0.5, 0.9404, 0.7677, 0.9404, 0.7677, 0.9479, 0.5, 0.5601, 0.02707, 0.545, 0.04458, 0.5425, 0.04709, 0.5601, 0.02707, 0.53, 0.1121, 0.53, 0.1121, 0.53, 0.1121, 0.998, 0.2798, 0.6451, 0.2798, 0.6451, 0.009551, 0.998, 0.009551, 0.6251, 0.9955, 0.6251, 0.9955, 0.6251, 0.9955, 0.5175, 0.1197, 0.5175, 0.1197, 0.5175, 0.1197, 0.5175, 0.1197, 0.5651, 0.09213, 0.5651, 0.09213, 0.5651, 0.09213, 0.5651, 0.09213, 0.5651, 0.09213, 0.5651, 0.09213, 0.5651, 0.09213, 0.5651, 0.09213, 0.5876, 0.02206, 0.5601, 0.02707, 0.55, 0.01205, 0.5901, 0.007049, 0.5651, 0.09213, 0.5651, 0.09213, 0.5651, 0.09213, 0.5651, 0.09213, 0.9404, 0.7677, 0.9204, 0.9204, 0.9204, 0.9204, 0.9404, 0.7677, 0.6101, 0.03457, 0.5876, 0.02206, 0.5901, 0.007049, 0.6251, 0.02707, 0.545, 0.06961, 0.545, 0.04458, 0.5801, 0.0621, 0.8028, 0.2097, 0.8028, 0.2097, 0.8028, 0.2097, 0.8028, 0.2097, 0.5651, 0.09213, 0.5651, 0.09213, 0.5651, 0.09213, 0.5651, 0.09213, 0.5651, 0.09213, 0.5651, 0.09213, 0.5651, 0.09213, 0.5651, 0.09213, 0.6226, 0.1697, 0.6226, 0.1697, 0.6226, 0.1697, 0.5175, 0.1197, 0.5175, 0.1197, 0.5175, 0.1197, 0.5175, 0.1197, 0.5375, 0.1121, 0.5375, 0.1121, 0.5375, 0.1121, 0.5175, 0.1197, 0.5175, 0.1197, 0.5175, 0.1197, 0.5175, 0.1197, 0.6226, 0.1722, 0.6226, 0.1722, 0.6226, 0.1697, 0.6226, 0.1697, 0.5851, 0.09463, 0.6076, 0.08212, 0.6101, 0.08712, 0.5876, 0.09963, 0.5651, 0.09213, 0.5651, 0.09213, 0.5651, 0.09213, 0.5651, 0.09213, 0.5651, 0.09213, 0.5651, 0.09213, 0.5651, 0.09213, 0.5651, 0.09213, 0.6101, 0.08712, 0.6201, 0.0621, 0.6376, 0.0621, 0.6251, 0.09963, 0.5651, 0.09213, 0.5651, 0.09213, 0.5651, 0.09213, 0.5651, 0.09213, 0.53, 0.1121, 0.5325, 0.1121, 0.5325, 0.1121, 0.505, 0.1372, 0.505, 0.1247, 0.6326, 0.1247, 0.6326, 0.1372, 0.6251, 0.998, 0.6251, 0.9955, 0.6251, 0.9955, 0.7402, 0.2873, 0.7502, 0.2873, 0.7502, 1.0, 0.7402, 1.0, 0.6176, 0.05709, 0.6076, 0.08212, 0.5801, 0.0621, 0.5851, 0.02206, 0.6076, 0.03457, 0.5801, 0.0621, 0.5651, 0.09213, 0.5651, 0.09213, 0.5651, 0.09213, 0.5651, 0.09213, 0.5175, 0.1197, 0.5175, 0.1197, 0.5175, 0.1197, 0.5175, 0.1197, 0.5175, 0.1197, 0.5175, 0.1197, 0.5175, 0.1197, 0.5175, 0.1197, 0.5175, 0.1197, 0.5175, 0.1197, 0.5175, 0.1197, 0.5175, 0.1197, 0.5375, 0.1121, 0.5375, 0.1121, 0.5375, 0.1121, 1.0, 1.0, -0.000458, 1.0, -0.000458, -0.000458, 1.0, -0.000458, 0.6226, 0.1722, 0.6226, 0.1697, 0.6226, 0.1697, 0.5175, 0.1197, 0.5175, 0.1197, 0.5175, 0.1197, 0.5175, 0.1197, 0.8028, 0.2097, 0.8028, 0.2097, 0.8028, 0.2097, 0.8028, 0.2097, 0.8028, 0.2097, 0.8028, 0.2097, 0.8028, 0.2097, 0.8028, 0.2097, 0.8028, 0.2097, 0.8028, 0.2097, 0.8028, 0.2097, 0.8028, 0.2097, 0.5375, 0.1121, 0.5375, 0.1121, 0.5375, 0.1121, 0.6226, 0.1722, 0.6226, 0.1722, 0.6226, 0.1697, 0.6251, 0.02707, 0.6376, 0.0621, 0.6201, 0.0621, 0.6101, 0.03457, 0.6076, 0.03457, 0.6176, 0.05709, 0.5801, 0.0621, 0.5601, 0.02707, 0.5851, 0.02206, 0.5801, 0.0621, 0.6251, 0.9955, 0.6251, 0.9955, 0.6251, 0.998, 0.53, 0.1121, 0.53, 0.1121, 0.53, 0.1121, 0.6251, 0.9955, 0.6251, 0.9955, 0.6251, 0.9955, 0.53, 0.1121, 0.53, 0.1121, 0.53, 0.1121, 0.53, 0.1121, 0.5325, 0.1121, 0.5325, 0.1121, 0.6251, 0.998, 0.6251, 0.9955, 0.6251, 0.9955, 0.05209, 0.7252, 0.1146, 0.7252, 0.1947, 0.7252, 0.1647, 0.7252, 0.5375, 0.1121, 0.5375, 0.1121, 0.5375, 0.1121, 0.5175, 0.1197, 0.5175, 0.1197, 0.5175, 0.1197, 0.5175, 0.1197, 0.6226, 0.1722, 0.6226, 0.1697, 0.6226, 0.1697, 0.6326, 0.1247, 0.6326, 0.1372, 0.505, 0.1372, 0.505, 0.1247, 0.2698, 0.7252, 0.3424, 0.7252, 0.4224, 0.7252, 0.2698, 0.7252, 0.8028, 0.2097, 0.8028, 0.2097, 0.8028, 0.2097, 0.8028, 0.2097, 0.1672, 1.0, -0.000458, 1.0, -0.000458, -0.000458, 0.1672, -0.000458, 0.2698, 0.7252, 0.1947, 0.7252, 0.1146, 0.7252, 0.2698, 0.7252, 0.5651, 0.09213, 0.5651, 0.09213, 0.5651, 0.09213, 0.5651, 0.09213, 0.6101, 0.03457, 0.5876, 0.02206, 0.5901, 0.007049, 0.6251, 0.02707, 0.5601, 0.02707, 0.5425, 0.04709, 0.525, 0.04208, 0.55, 0.01205, 0.6101, 0.08712, 0.6201, 0.0621, 0.6376, 0.0621, 0.6251, 0.09963, 0.5375, 0.1121, 0.5375, 0.1121, 0.5375, 0.1121, 0.5175, 0.1197, 0.5175, 0.1197, 0.5175, 0.1197, 0.5175, 0.1197, 0.6226, 0.1722, 0.6226, 0.1697, 0.6226, 0.1697, 0.5175, 0.1197, 0.5175, 0.1197, 0.5175, 0.1197, 0.5175, 0.1197, 0.5601, 0.09463, 0.5425, 0.07461, 0.545, 0.06961, 0.5601, 0.08963, 0.6176, 0.05709, 0.6076, 0.08212, 0.5801, 0.0621, 0.7778, 0.5, 0.9479, 0.5, 0.9404, 0.7677, 0.7753, 0.7753, 0.6076, 0.08212, 0.5851, 0.09463, 0.5801, 0.0621, 0.6251, 0.02707, 0.6376, 0.0621, 0.6201, 0.0621, 0.6101, 0.03457, 0.5601, 0.02707, 0.5425, 0.04709, 0.525, 0.04208, 0.55, 0.01205, 0.5651, 0.09213, 0.5651, 0.09213, 0.5651, 0.09213, 0.5651, 0.09213, 0.6251, 0.9955, 0.6251, 0.9955, 0.6251, 0.9955, 0.5175, 0.1197, 0.5175, 0.1197, 0.5175, 0.1197, 0.5175, 0.1197, 0.53, 0.1121, 0.53, 0.1121, 0.53, 0.1121, 0.5175, 0.1197, 0.5175, 0.1197, 0.5175, 0.1197, 0.5175, 0.1197, 0.5601, 0.08963, 0.5851, 0.09463, 0.5876, 0.09963, 0.5601, 0.09463, 0.5651, 0.09213, 0.5651, 0.09213, 0.5651, 0.09213, 0.5651, 0.09213, 0.6076, 0.08212, 0.6176, 0.05709, 0.6201, 0.0621, 0.6101, 0.08712, 0.5425, 0.07461, 0.5425, 0.04709, 0.545, 0.04458, 0.545, 0.06961, 0.545, 0.06961, 0.5601, 0.08963, 0.5601, 0.09463, 0.5425, 0.07461, 0.5851, 0.02206, 0.5601, 0.02707, 0.5601, 0.02707, 0.5876, 0.02206, 0.5651, 0.09213, 0.5651, 0.09213, 0.5651, 0.09213, 0.5651, 0.09213, 0.6226, 0.1722, 0.6226, 0.1697, 0.6226, 0.1697, 0.7652, 1.0, 0.7502, 1.0, 0.7502, 0.2873, 0.7652, 0.2873, 0.5375, 0.1121, 0.5375, 0.1121, 0.5375, 0.1121, 0.505, 0.1522, 0.505, 0.1422, 0.6326, 0.1422, 0.6326, 0.1522, 0.5651, 0.09213, 0.5651, 0.09213, 0.5651, 0.09213, 0.5651, 0.09213, 0.5651, 0.09213, 0.5651, 0.09213, 0.6251, 0.998, 0.6251, 0.9955, 0.6251, 0.9955, 0.53, 0.1121, 0.5325, 0.1121, 0.5325, 0.1121, 0.8028, 0.2097, 0.8028, 0.2097, 0.8028, 0.2097, 0.8028, 0.2097, 0.5375, 0.1121, 0.5375, 0.1121, 0.5375, 0.1121, 0.5175, 0.1197, 0.5175, 0.1197, 0.5175, 0.1197, 0.5175, 0.1197, 0.6226, 0.1722, 0.6226, 0.1697, 0.6226, 0.1697, 0.5325, 0.1121, 0.5325, 0.1121, 0.5325, 0.1121, 0.5325, 0.1121, 0.3724, 0.7252, 0.3424, 0.7252, 0.4224, 0.7252, 0.485, 0.7252, 0.2698, 0.7252, 0.4224, 0.7252, 0.3424, 0.7252, 0.2698, 0.7252, 0.8028, 0.2097, 0.8028, 0.2097, 0.8028, 0.2097, 0.8028, 0.2097, 0.6226, 0.1722, 0.6226, 0.1722, 0.6226, 0.1697, 0.5375, 0.1121, 0.5375, 0.1121, 0.5375, 0.1121, 0.5601, 0.09463, 0.5876, 0.09963, 0.5901, 0.1197, 0.55, 0.1121, 0.5425, 0.07461, 0.5601, 0.09463, 0.55, 0.1121, 0.525, 0.08212, 0.5651, 0.09213, 0.5651, 0.09213, 0.5651, 0.09213, 0.53, 0.1121, 0.53, 0.1121, 0.53, 0.1121, 0.5175, 0.1197, 0.5175, 0.1197, 0.5175, 0.1197, 0.5175, 0.1197, 0.6251, 0.9955, 0.6251, 0.998, 0.6251, 0.998, 0.5175, 0.1197, 0.5175, 0.1197, 0.5175, 0.1197, 0.5175, 0.1197, 0.53, 0.1121, 0.5325, 0.1121, 0.5325, 0.1121, 0.6251, 0.998, 0.6251, 0.9955, 0.6251, 0.9955, 0.6101, 0.03457, 0.6201, 0.0621, 0.6176, 0.05709, 0.6076, 0.03457, 0.8028, 0.2097, 0.8028, 0.2097, 0.8028, 0.2097, 0.8028, 0.2097, 0.5651, 0.09213, 0.5651, 0.09213, 0.5651, 0.09213, 0.5651, 0.09213, 0.53, 0.1121, 0.5325, 0.1121, 0.5325, 0.1121, 0.6251, 0.998, 0.6251, 0.9955, 0.6251, 0.9955, 0.6226, 0.1697, 0.6226, 0.1697, 0.6226, 0.1697, 0.5325, 0.1121, 0.5325, 0.1121, 0.5325, 0.1121, 0.5325, 0.1121, 0.6251, 0.998, 0.6251, 0.9955, 0.6251, 0.9955, 0.53, 0.1121, 0.5325, 0.1121, 0.53, 0.1121, 0.5375, 0.1121, 0.5375, 0.1121, 0.5375, 0.1121, 0.6226, 0.1722, 0.6226, 0.1722, 0.6226, 0.1697, 0.5375, 0.1121, 0.5375, 0.1121, 0.5375, 0.1121, 0.6226, 0.1722, 0.6226, 0.1697, 0.6226, 0.1697, 0.5851, 0.02206, 0.6076, 0.03457, 0.5801, 0.0621, 0.6076, 0.03457, 0.6176, 0.05709, 0.5801, 0.0621, 0.6076, 0.08212, 0.5851, 0.09463, 0.5801, 0.0621, 0.5601, 0.02707, 0.5851, 0.02206, 0.5801, 0.0621, 0.5851, 0.09463, 0.5601, 0.08963, 0.5801, 0.0621, 0.545, 0.04458, 0.5601, 0.02707, 0.5801, 0.0621, 0.5601, 0.08963, 0.545, 0.06961, 0.5801, 0.0621, 0.545, 0.06961, 0.545, 0.04458, 0.5801, 0.0621, 0.53, 0.1121, 0.53, 0.1121, 0.53, 0.1121, 0.53, 0.1121, 0.5325, 0.1121, 0.5325, 0.1121, 0.6251, 0.998, 0.6251, 0.9955, 0.6251, 0.9955, 0.5375, 0.1121, 0.5375, 0.1121, 0.5375, 0.1121, 0.5175, 0.1197, 0.5175, 0.1197, 0.5175, 0.1197, 0.5175, 0.1197, 0.5651, 0.09213, 0.5651, 0.09213, 0.5651, 0.09213, 0.5651, 0.09213, 0.5651, 0.09213, 0.5651, 0.09213, 0.5651, 0.09213, 0.5651, 0.09213, 0.5651, 0.09213, 0.5651, 0.09213, 0.5651, 0.09213, 0.5651, 0.09213, 0.5651, 0.09213, 0.5651, 0.09213, 0.5651, 0.09213, 0.5651, 0.09213, 0.5651, 0.09213, 0.5651, 0.09213, 0.5651, 0.09213, 0.5651, 0.09213, 0.5175, 0.1197, 0.5175, 0.1197, 0.5175, 0.1197, 0.5175, 0.1197, 0.5651, 0.09213, 0.5651, 0.09213, 0.5651, 0.09213, 0.5651, 0.09213, 0.5651, 0.09213, 0.5651, 0.09213, 0.5651, 0.09213, 0.5651, 0.09213, 0.5375, 0.1121, 0.5375, 0.1121, 0.5375, 0.1121, 0.6226, 0.1722, 0.6226, 0.1697, 0.6226, 0.1697, 0.55, 0.1121, 0.525, 0.08212, 0.5425, 0.07461, 0.5601, 0.09463, 0.5651, 0.09213, 0.5651, 0.09213, 0.5651, 0.09213, 0.5651, 0.09213, 0.2323, 0.0596, 0.5, 0.05209, 0.5, 0.2222, 0.2247, 0.2247, 0.5651, 0.09213, 0.5651, 0.09213, 0.5651, 0.09213, 0.5651, 0.09213, 0.5651, 0.09213, 0.5651, 0.09213, 0.5651, 0.09213, 0.5651, 0.09213, 0.5651, 0.09213, 0.5651, 0.09213, 0.5651, 0.09213, 0.5651, 0.09213, 0.5651, 0.09213, 0.5651, 0.09213, 0.5651, 0.09213, 0.5651, 0.09213, 0.5175, 0.1197, 0.5175, 0.1197, 0.5175, 0.1197, 0.5175, 0.1197, 0.5876, 0.09963, 0.6101, 0.08712, 0.6251, 0.09963, 0.5901, 0.1197, 0.52, 0.09213, 0.52, 0.09213, 0.5225, 0.09213, 0.5225, 0.09213, 0.6251, 0.9955, 0.6251, 0.9955, 0.6251, 0.9955, 0.53, 0.1121, 0.53, 0.1121, 0.53, 0.1121, 0.007049, 0.002044, 0.465, 0.002044, 0.465, 0.6777, 0.007049, 0.6777, 0.6226, 0.1697, 0.6226, 0.1697, 0.6226, 0.1697, 0.5375, 0.1121, 0.5375, 0.1121, 0.5375, 0.1121, 0.6251, 0.9955, 0.6251, 0.9955, 0.6251, 0.9955, 0.5651, 0.09213, 0.5651, 0.09213, 0.5651, 0.09213, 0.5651, 0.09213, 0.5651, 0.09213, 0.5651, 0.09213, 0.5851, 0.02206, 0.5601, 0.02707, 0.5601, 0.02707, 0.5876, 0.02206, 0.7677, 0.9404, 0.9204, 0.9204, 0.9204, 0.9204, 0.7677, 0.9404, 0.8028, 0.2097, 0.8028, 0.2097, 0.8028, 0.2097, 0.8028, 0.2097, 0.53, 0.1121, 0.53, 0.1121, 0.53, 0.1121, 0.5175, 0.1197, 0.5175, 0.1197, 0.5175, 0.1197, 0.5175, 0.1197, 0.6251, 0.9955, 0.6251, 0.998, 0.6251, 0.998, 0.5175, 0.1197, 0.5175, 0.1197, 0.5175, 0.1197, 0.5175, 0.1197, 0.6226, 0.1722, 0.6226, 0.1722, 0.6226, 0.1697, 0.5175, 0.1197, 0.5175, 0.1197, 0.5175, 0.1197, 0.5175, 0.1197, 0.5375, 0.1121, 0.5375, 0.1121, 0.5375, 0.1121, 0.5651, 0.09213, 0.5651, 0.09213, 0.5651, 0.09213, 0.5651, 0.09213, 0.5651, 0.09213, 0.5651, 0.09213, 0.5651, 0.09213, 0.5651, 0.09213, 0.5651, 0.09213, 0.5651, 0.09213, 0.5651, 0.09213, 0.5651, 0.09213, 0.5651, 0.09213, 0.5651, 0.09213, 0.5651, 0.09213, 0.1947, 0.7252, 0.2698, 0.7252, 0.2698, 0.7252, 0.1146, 0.7252, 0.5651, 0.09213, 0.5651, 0.09213, 0.5651, 0.09213, 0.5651, 0.09213, 0.5175, 0.1197, 0.5175, 0.1197, 0.5175, 0.1197, 0.5175, 0.1197, 0.5651, 0.09213, 0.5651, 0.09213, 0.5651, 0.09213, 0.6226, 0.1697, 0.6226, 0.1697, 0.6226, 0.1697, 0.5175, 0.1197, 0.5175, 0.1197, 0.5175, 0.1197, 0.5175, 0.1197, 0.6251, 0.9955, 0.6251, 0.9955, 0.6251, 0.9955, 0.5175, 0.1197, 0.5175, 0.1197, 0.5175, 0.1197, 0.5175, 0.1197, 0.6251, 0.9955, 0.6251, 0.9955, 0.6251, 0.9955, 0.525, 0.01956, 0.5275, 0.01956, 0.5275, 0.01956, 0.525, 0.01956, 0.5175, 0.1197, 0.5175, 0.1197, 0.5175, 0.1197, 0.5175, 0.1197, 0.5375, 0.1121, 0.5375, 0.1121, 0.5375, 0.1121, 0.53, 0.1121, 0.53, 0.1121, 0.53, 0.1121, 0.5175, 0.1197, 0.5175, 0.1197, 0.5175, 0.1197, 0.5175, 0.1197, 0.53, 0.1121, 0.53, 0.1121, 0.53, 0.1121, 0.5375, 0.1121, 0.5375, 0.1121, 0.5375, 0.1121, 0.6226, 0.1697, 0.6226, 0.1697, 0.6226, 0.1697, 0.5175, 0.1197, 0.5175, 0.1197, 0.5175, 0.1197, 0.5175, 0.1197, 0.5175, 0.1197, 0.5175, 0.1197, 0.5175, 0.1197, 0.5175, 0.1197])
me_bosco.materials.append(mat_boscomarquee)
me_bosco.materials.append(mat_boscoglass)
me_bosco.materials.append(mat_boscobezel)
me_bosco.materials.append(mat_boscotexture)
me_bosco.use_remesh_fix_poles = True
me_bosco.use_remesh_preserve_attributes = False
me_bosco.update()

# ---- objects
ob_bosco = bpy.data.objects.new('bosco', me_bosco)

# ---- transforms, parenting, visibility, modifiers, constraints
ob_bosco.location = (0.02021, -0.1804, 1.183)
ob_bosco.rotation_euler = (1.571, 0.0, 0.0)
_m = ob_bosco.modifiers.new('Auto Smooth', 'NODES')
_m.node_group = ng_auto_smooth
_gi = [s.identifier for s in ng_auto_smooth.interface.items_tree if s.item_type == 'SOCKET' and s.in_out == 'INPUT']
_m[_gi[1]] = 1.047  # Angle
_m = ob_bosco.modifiers.new('WeightedNormal', 'WEIGHTED_NORMAL')
_m.keep_sharp = True

# ---- collection membership
scene.collection.objects.link(ob_bosco)

# ---- scene / render settings (as saved in the file)
scene.frame_start = 1; scene.frame_end = 250; scene.frame_set(1)
scene.render.engine = 'BLENDER_EEVEE_NEXT'
scene.cycles.use_denoising = False
scene.cycles.samples = 128
scene.cycles.sampling_pattern = 'TABULATED_SOBOL'
scene.cycles.use_adaptive_sampling = False
scene.cycles.use_light_tree = False
scene.view_settings.view_transform = 'Filmic'
bpy.context.view_layer.update()

# ---- added for rendering (the .blend has no active camera and no usable light): camera, sun
cam_auto = bpy.data.cameras.new('AutoCamera')
cam_auto.lens = 50.0
cam_auto.sensor_width = 36.0
cam_auto.clip_end = 1000.0
ob_auto_camera = bpy.data.objects.new('AutoCamera', cam_auto)
scene.collection.objects.link(ob_auto_camera)
ob_auto_camera.location = (1.89249, -2.26403, 2.37383)
ob_auto_camera.rotation_euler = (1.09748, -7.21219e-08, 0.694738)
scene.camera = ob_auto_camera
light_auto_sun = bpy.data.lights.new('AutoSun', 'SUN')
light_auto_sun.energy = 3.0
light_auto_sun.angle = 0.0523599
ob_auto_sun = bpy.data.objects.new('AutoSun', light_auto_sun)
scene.collection.objects.link(ob_auto_sun)
ob_auto_sun.rotation_euler = (0.872665, 0.174533, 0.523599)
bpy.context.view_layer.update()
